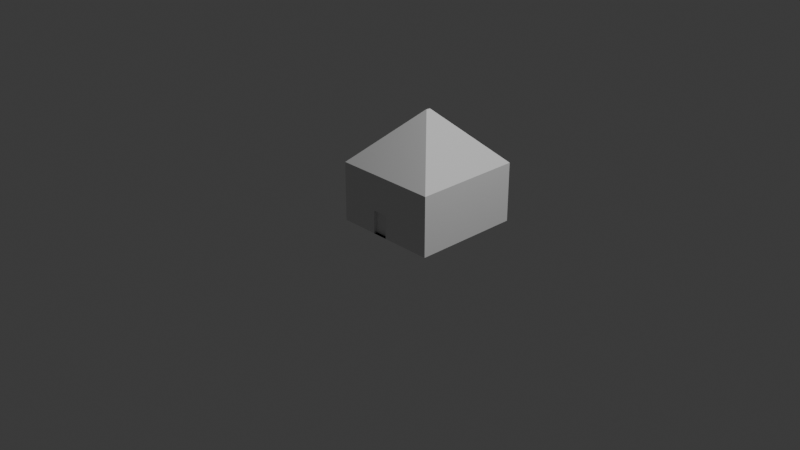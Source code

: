 # Source: House3.blend  (saved by Blender 4.3.34; exported with 4.5.12 LTS)
import bpy
from mathutils import Matrix  # noqa: F401  (used for matrix-valued properties, if any)

bpy.ops.wm.read_factory_settings(use_empty=True)
scene = bpy.context.scene
scene.name = 'Scene'

# ---- collections
col_collection = bpy.data.collections.new('Collection'); scene.collection.children.link(col_collection)

# ---- materials (node trees are filled in below, after node groups)
mat_material = bpy.data.materials.new('Material')
mat_material.alpha_threshold = 0.0
mat_material.roughness = 0.5
mat_material.line_color = (0.0, 0.0, 0.0, 1.0)

# ---- material node trees
mat_material.use_nodes = True; mat_material.node_tree.nodes.clear()
_N = mat_material.node_tree.nodes; _L = mat_material.node_tree.links
n0 = _N.new('ShaderNodeOutputMaterial'); n0.name = 'Material Output'; n0.location = (300, 300)
n1 = _N.new('ShaderNodeBsdfPrincipled'); n1.name = 'Principled BSDF'; n1.location = (10, 300)
n1.inputs[3].default_value = 1.45
_L.new(n1.outputs[0], n0.inputs[0])
n0.is_active_output = True

# ---- world
world_world = bpy.data.worlds.new('World'); scene.world = world_world
world_world.use_nodes = True; world_world.node_tree.nodes.clear()
_N = world_world.node_tree.nodes; _L = world_world.node_tree.links
n0 = _N.new('ShaderNodeOutputWorld'); n0.name = 'World Output'; n0.location = (300, 300)
n1 = _N.new('ShaderNodeBackground'); n1.name = 'Background'; n1.location = (10, 300)
n1.inputs[0].default_value = (0.05088, 0.05088, 0.05088, 1.0)
_L.new(n1.outputs[0], n0.inputs[0])
n0.is_active_output = True
world_world.color = (0.05088, 0.05088, 0.05088)
world_world.sun_shadow_jitter_overblur = 0.0

# ---- cameras
cam_camera = bpy.data.cameras.new('Camera')
cam_camera.clip_end = 100.0
cam_camera.ortho_scale = 7.314

# ---- lights
light_light = bpy.data.lights.new('Light', 'POINT')
light_light.energy = 1000.0
light_light.shadow_soft_size = 0.1

# ---- meshes
me_cube = bpy.data.meshes.new('Cube')
me_cube.from_pydata([(3.594, 1.467, 3.843), (3.547, -0.8766, -0.7856), (-0.4888, -0.2836, -0.09114), (-0.4888, -0.2836, 0.5508), (-0.4888, 0.9019, -0.09114), (-0.4888, 0.9019, 0.5508), (0.6572, -0.2836, -0.09114), (0.6572, -0.2836, 0.5508), (0.6572, 0.9019, -0.09114), (0.6572, 0.9019, 0.5508), (0.08972, 0.2838, 1.123), (0.6572, -0.2836, 0.5559), (0.6572, 0.9019, 0.5559), (0.08972, 0.3345, 1.123), (0.07861, 0.3345, 1.123), (-0.4888, 0.9019, 0.5559), (0.07861, 0.2838, 1.123), (-0.4888, -0.2836, 0.5559), (-0.06516, -0.2836, -0.09114), (0.1037, -0.2836, -0.09114), (-0.06186, -0.2836, 0.1632), (0.1063, -0.2836, 0.1621), (-0.06516, -0.248, -0.09114), (0.1037, -0.248, -0.09114), (-0.06186, -0.248, 0.1632), (0.1063, -0.248, 0.1621), (19.77, 1.357, -1.283), (19.77, -0.1051, -1.283), (20.85, 1.357, -0.516), (20.85, -0.1051, -0.516), (21.11, 1.357, 0.2837), (21.11, -0.1051, 0.2837), (28.14, 1.228, -0.6787), (28.14, 1.228, -0.6587), (28.14, 0.2284, -0.6587), (29.14, 1.228, -0.6587), (28.64, 1.228, -0.6587), (29.64, 1.228, -0.6587), (28.39, 1.228, -0.6587), (29.39, 1.228, -0.6587), (28.89, 1.228, -0.6587), (29.89, 1.228, -0.6587), (28.26, 1.228, -0.6587), (29.26, 1.228, -0.6587), (28.76, 1.228, -0.6587), (29.76, 1.228, -0.6587), (28.51, 1.228, -0.6587), (29.51, 1.228, -0.6587), (29.01, 1.228, -0.6587), (30.01, 1.228, -0.6587), (28.2, 1.228, -0.6587), (28.14, 0.2909, -0.6587), (29.2, 1.228, -0.6587), (28.7, 1.228, -0.6587), (29.7, 1.228, -0.6587), (28.45, 1.228, -0.6587), (29.45, 1.228, -0.6587), (28.95, 1.228, -0.6587), (29.95, 1.228, -0.6587), (28.33, 1.228, -0.6587), (29.33, 1.228, -0.6587), (28.83, 1.228, -0.6587), (29.83, 1.228, -0.6587), (28.58, 1.228, -0.6587), (29.58, 1.228, -0.6587), (29.08, 1.228, -0.6587), (30.08, 1.228, -0.6587), (28.14, -0.7404, -0.6587), (28.17, 1.228, -0.6587), (28.14, 0.2596, -0.6587), (29.17, 1.228, -0.6587), (28.67, 1.228, -0.6587), (29.67, 1.228, -0.6587), (28.42, 1.228, -0.6587), (29.42, 1.228, -0.6587), (28.92, 1.228, -0.6587), (29.92, 1.228, -0.6587), (28.3, 1.228, -0.6587), (29.3, 1.228, -0.6587), (28.8, 1.228, -0.6587), (29.8, 1.228, -0.6587), (28.55, 1.228, -0.6587), (29.55, 1.228, -0.6587), (29.05, 1.228, -0.6587), (30.05, 1.228, -0.6587), (28.23, 1.228, -0.6587), (28.14, 0.3221, -0.6587), (29.23, 1.228, -0.6587), (28.73, 1.228, -0.6587), (29.73, 1.228, -0.6587), (28.48, 1.228, -0.6587), (29.48, 1.228, -0.6587), (28.98, 1.228, -0.6587), (29.98, 1.228, -0.6587), (28.36, 1.228, -0.6587), (29.36, 1.228, -0.6587), (28.86, 1.228, -0.6587), (29.86, 1.228, -0.6587), (28.61, 1.228, -0.6587), (29.61, 1.228, -0.6587), (29.11, 1.228, -0.6587), (28.14, 1.197, -0.6587), (30.11, 1.228, -0.6587), (32.43, 0.2284, -0.6587), (32.43, 0.7284, -0.6587), (32.43, -0.2716, -0.6587), (32.43, 0.9784, -0.6587), (32.43, -0.02163, -0.6587), (32.43, 0.4784, -0.6587), (32.43, -0.5216, -0.6587), (32.43, 1.103, -0.6587), (32.43, 0.1034, -0.6587), (32.43, 0.6034, -0.6587), (32.43, -0.3966, -0.6587), (32.43, 0.8534, -0.6587), (32.43, -0.1466, -0.6587), (32.43, 0.3534, -0.6587), (32.43, -0.6466, -0.6587), (32.43, 1.166, -0.6587), (32.43, 0.1659, -0.6587), (32.43, 0.6659, -0.6587), (32.43, -0.3341, -0.6587), (32.43, 0.9159, -0.6587), (32.43, -0.08413, -0.6587), (32.43, 0.4159, -0.6587), (32.43, -0.5841, -0.6587), (32.43, 1.041, -0.6587), (32.43, 0.04087, -0.6587), (32.43, 0.5409, -0.6587), (32.43, -0.4591, -0.6587), (32.43, 0.7909, -0.6587), (32.43, -0.2091, -0.6587), (32.43, 0.2909, -0.6587), (32.43, -0.7091, -0.6587), (30.43, -0.7404, -0.6587), (32.43, 1.197, -0.6587), (32.43, 0.1971, -0.6587), (32.43, 0.6971, -0.6587), (32.43, -0.3029, -0.6587), (32.43, 0.9471, -0.6587), (32.43, -0.05288, -0.6587), (32.43, 0.4471, -0.6587), (32.43, -0.5529, -0.6587), (32.43, 1.072, -0.6587), (32.43, 0.07212, -0.6587), (32.43, 0.5721, -0.6587), (32.43, -0.4279, -0.6587), (32.43, 0.8221, -0.6587), (32.43, -0.1779, -0.6587), (32.43, 0.3221, -0.6587), (32.43, -0.6779, -0.6587), (32.43, 1.135, -0.6587), (32.43, 0.1346, -0.6587), (32.43, 0.6346, -0.6587), (32.43, -0.3654, -0.6587), (32.43, 0.8846, -0.6587), (32.43, -0.1154, -0.6587), (32.43, 0.3846, -0.6587), (32.43, -0.6154, -0.6587), (32.43, 1.01, -0.6587), (32.43, 0.009616, -0.6587), (32.43, 0.5096, -0.6587), (32.43, -0.4904, -0.6587), (32.43, 0.7596, -0.6587), (32.43, -0.2404, -0.6587), (32.43, 0.2596, -0.6587), (30.43, 1.197, -0.6587), (32.43, -0.7404, -0.6587), (32.4, -0.7091, -0.6587), (32.4, 1.166, -0.6587), (32.68, 0.2284, -0.6587), (32.68, 0.3534, -0.6587), (32.68, 0.1034, -0.6587), (32.68, 0.2909, -0.6587), (32.68, 0.4159, -0.6587), (32.68, 0.1659, -0.6587), (32.68, 0.2596, -0.6587), (32.68, 0.3846, -0.6587), (32.68, 0.1346, -0.6587), (32.68, 0.3221, -0.6587), (32.68, 0.07212, -0.6587), (32.68, 0.4471, -0.6587), (32.68, 0.1971, -0.6587), (32.52, -0.2123, -0.8781), (32.71, -0.2692, -0.8781), (32.88, -0.3616, -0.8781), (33.03, -0.486, -0.8781), (33.16, -0.6375, -0.8781), (33.25, -0.8104, -0.8781), (33.31, -0.998, -0.8781), (33.33, -1.193, -0.8781), (33.31, -1.388, -0.8781), (33.25, -1.576, -0.8781), (33.16, -1.749, -0.8781), (33.03, -1.9, -0.8781), (32.88, -2.025, -0.8781), (32.71, -2.117, -0.8781), (32.52, -2.174, -0.8781), (32.33, -2.193, -0.8781), (32.13, -2.174, -0.8781), (31.94, -2.117, -0.8781), (31.77, -2.025, -0.8781), (31.62, -1.9, -0.8781), (31.5, -1.749, -0.8781), (31.4, -1.576, -0.8781), (31.35, -1.388, -0.8781), (31.33, -1.193, -0.8781), (31.35, -0.998, -0.8781), (31.4, -0.8104, -0.8781), (31.5, -0.6375, -0.8781), (31.62, -0.486, -0.8781), (31.77, -0.3616, -0.8781), (31.94, -0.2692, -0.8781), (32.13, -0.2123, -0.8781), (32.33, -0.1931, -0.8781)], [(26, 27), (29, 28), (30, 31), (68, 33), (32, 33), (69, 34), (70, 35), (71, 36), (72, 37), (73, 38), (74, 39), (75, 40), (76, 41), (77, 42), (78, 43), (79, 44), (80, 45), (81, 46), (82, 47), (83, 48), (84, 49), (85, 50), (86, 51), (87, 52), (88, 53), (89, 54), (90, 55), (91, 56), (92, 57), (93, 58), (94, 59), (95, 60), (96, 61), (97, 62), (98, 63), (99, 64), (100, 65), (102, 66), (50, 68), (51, 69), (52, 70), (53, 71), (54, 72), (55, 73), (56, 74), (57, 75), (58, 76), (59, 77), (60, 78), (61, 79), (62, 80), (63, 81), (64, 82), (65, 83), (66, 84), (42, 85), (43, 87), (44, 88), (45, 89), (46, 90), (47, 91), (48, 92), (49, 93), (38, 94), (39, 95), (40, 96), (41, 97), (36, 98), (37, 99), (35, 100), (33, 101), (136, 103), (137, 104), (138, 105), (139, 106), (140, 107), (141, 108), (142, 109), (143, 110), (144, 111), (145, 112), (146, 113), (147, 114), (148, 115), (149, 116), (150, 117), (151, 118), (152, 119), (153, 120), (154, 121), (155, 122), (156, 123), (157, 124), (158, 125), (159, 126), (160, 127), (161, 128), (162, 129), (163, 130), (164, 131), (165, 132), (167, 133), (118, 135), (119, 136), (120, 137), (121, 138), (122, 139), (123, 140), (124, 141), (125, 142), (126, 143), (127, 144), (128, 145), (129, 146), (130, 147), (131, 148), (132, 149), (133, 150), (110, 151), (111, 152), (112, 153), (113, 154), (114, 155), (115, 156), (116, 157), (117, 158), (106, 159), (107, 160), (108, 161), (109, 162), (104, 163), (105, 164), (103, 165), (133, 168), (118, 169), (176, 170), (177, 171), (178, 172), (179, 173), (181, 174), (182, 175), (173, 176), (174, 177), (175, 178), (171, 179), (172, 180), (170, 182), (214, 183), (184, 185), (187, 188), (189, 190), (191, 192), (192, 193), (194, 195), (195, 196), (197, 198), (198, 199), (199, 200), (200, 201), (202, 203), (203, 204), (205, 206), (207, 208), (183, 184), (185, 186), (186, 187), (210, 211), (211, 212), (212, 213), (213, 214), (188, 189), (209, 210), (190, 191), (201, 202), (193, 194), (204, 205), (206, 207), (196, 197), (208, 209)], [(2, 3, 5, 4), (4, 5, 9, 8), (8, 9, 7, 6), (6, 7, 3, 2, 18, 20, 21, 19), (4, 8, 6, 19, 18, 2), (5, 3, 17, 15), (7, 9, 12, 11), (9, 5, 15, 12), (13, 14, 16, 10), (10, 16, 17, 11), (16, 14, 15, 17), (13, 10, 11, 12), (14, 13, 12, 15), (3, 7, 11, 17), (20, 18, 22, 24), (23, 25, 24, 22), (21, 20, 24, 25), (18, 19, 23, 22), (19, 21, 25, 23)])
_uv = me_cube.uv_layers.new(name='UVMap')
_uv.uv.foreach_set('vector', [0.375, 0.0, 0.625, 0.0, 0.625, 0.25, 0.375, 0.25, 0.375, 0.25, 0.625, 0.25, 0.625, 0.5, 0.375, 0.5, 0.375, 0.5, 0.625, 0.5, 0.625, 0.75, 0.375, 0.75, 0.375, 0.75, 0.625, 0.75, 0.625, 1.0, 0.375, 1.0, 0.375, 0.9076, 0.474, 0.9069, 0.4736, 0.8702, 0.375, 0.8707, 0.125, 0.5, 0.375, 0.5, 0.375, 0.75, 0.2543, 0.75, 0.2174, 0.75, 0.125, 0.75, 0.625, 0.25, 0.625, 0.0, 0.625, 0.0, 0.625, 0.25, 0.625, 0.75, 0.625, 0.5, 0.625, 0.5, 0.625, 0.75, 0.625, 0.5, 0.625, 0.25, 0.625, 0.25, 0.625, 0.5, 0.7488, 0.6197, 0.7512, 0.6197, 0.7512, 0.6303, 0.7488, 0.6303, 0.7488, 0.6303, 0.7512, 0.6303, 0.875, 0.75, 0.625, 0.75, 0.7512, 0.6303, 0.7512, 0.6197, 0.875, 0.5, 0.875, 0.75, 0.7488, 0.6197, 0.7488, 0.6303, 0.625, 0.75, 0.625, 0.5, 0.7512, 0.6197, 0.7488, 0.6197, 0.625, 0.5, 0.875, 0.5, 0.625, 1.0, 0.625, 0.75, 0.625, 0.75, 0.625, 1.0, 0.474, 0.9069, 0.375, 0.9076, 0.375, 0.9076, 0.474, 0.9069, 0.375, 0.8707, 0.4736, 0.8702, 0.474, 0.9069, 0.375, 0.9076, 0.4736, 0.8702, 0.474, 0.9069, 0.474, 0.9069, 0.4736, 0.8702, 0.2174, 0.75, 0.2543, 0.75, 0.2543, 0.75, 0.2174, 0.75, 0.375, 0.8707, 0.4736, 0.8702, 0.4736, 0.8702, 0.375, 0.8707])
me_cube.materials.append(mat_material)
me_cube.use_mirror_vertex_groups = False
me_cube.update()

# ---- objects
ob_cube = bpy.data.objects.new('Cube', me_cube)
ob_light = bpy.data.objects.new('Light', light_light)
ob_camera = bpy.data.objects.new('Camera', cam_camera)

# ---- transforms, parenting, visibility, modifiers, constraints
ob_cube.location = (0.0, 0.0, 0.0)
ob_cube.lock_rotations_4d = False
ob_cube.empty_display_type = 'ARROWS'
ob_cube.lineart.crease_threshold = 0.0
ob_light.location = (4.076, 1.005, 5.904)
ob_light.rotation_euler = (0.6503, 0.05522, 1.866)
ob_light.lock_rotations_4d = False
ob_light.empty_display_type = 'ARROWS'
ob_light.color = (0.0, 0.0, 0.0, 0.0)
ob_light.lineart.crease_threshold = 0.0
ob_camera.location = (7.359, -6.926, 4.958)
ob_camera.rotation_euler = (1.109, 0.0, 0.8149)
ob_camera.lock_rotations_4d = False
ob_camera.empty_display_type = 'ARROWS'
ob_camera.color = (0.0, 0.0, 0.0, 0.0)
ob_camera.display_type = 'WIRE'
ob_camera.lineart.crease_threshold = 0.0

# ---- collection membership
col_collection.objects.link(ob_cube)
col_collection.objects.link(ob_light)
col_collection.objects.link(ob_camera)

# ---- scene / render settings (as saved in the file)
scene.camera = ob_camera
scene.frame_start = 1; scene.frame_end = 250; scene.frame_set(1)
scene.render.engine = 'BLENDER_EEVEE_NEXT'
bpy.context.view_layer.update()
